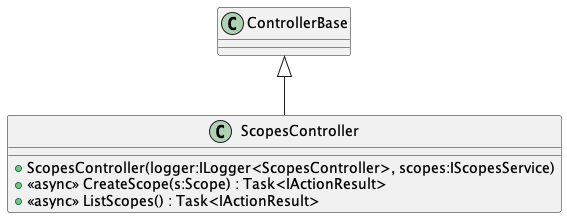

The diagram above was rendered by PlantUML. Its source (embedded in the PNG):
@startuml
class ScopesController {
    + ScopesController(logger:ILogger<ScopesController>, scopes:IScopesService)
    + <<async>> CreateScope(s:Scope) : Task<IActionResult>
    + <<async>> ListScopes() : Task<IActionResult>
}
ControllerBase <|-- ScopesController
@enduml